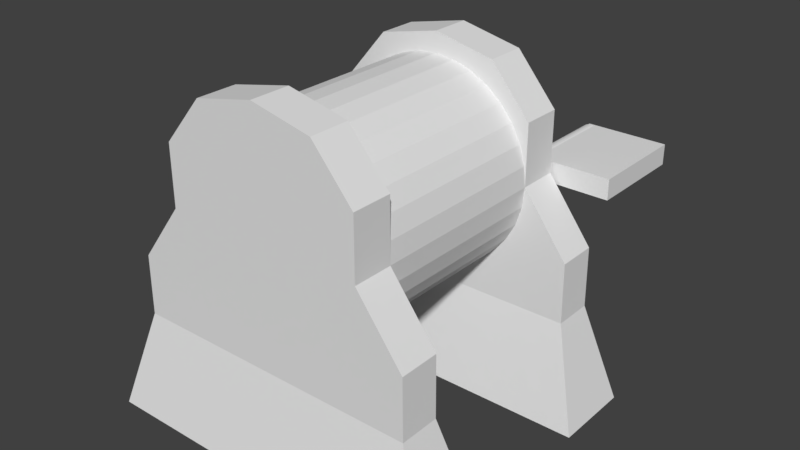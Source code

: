 # Source: crank.blend  (saved by Blender 2.78.0; exported with 4.5.12 LTS)
import bpy
from mathutils import Matrix  # noqa: F401  (used for matrix-valued properties, if any)

bpy.ops.wm.read_factory_settings(use_empty=True)
scene = bpy.context.scene
scene.name = 'Scene'

# ---- collections
col_collection_1 = bpy.data.collections.new('Collection 1'); scene.collection.children.link(col_collection_1)

# ---- world
world_world = bpy.data.worlds.new('World'); scene.world = world_world
world_world.color = (0.05088, 0.05088, 0.05088)
world_world.use_sun_shadow = False
world_world.sun_shadow_jitter_overblur = 0.0
world_world.cycles.sampling_method = 'MANUAL'

# ---- meshes
me_cube = bpy.data.meshes.new('Cube')
me_cube.from_pydata([(-1.0, -1.0, -1.0), (-1.0, -1.0, 1.0), (-1.0, 1.0, -1.0), (-1.0, 1.0, 1.0), (1.0, -1.0, -1.0), (1.0, -1.0, 1.0), (1.0, 1.0, -1.0), (1.0, 1.0, 1.0)], [], [(0, 1, 3, 2), (2, 3, 7, 6), (6, 7, 5, 4), (4, 5, 1, 0), (2, 6, 4, 0), (7, 3, 1, 5)])
me_cube.use_remesh_preserve_volume = False
me_cube.use_remesh_preserve_attributes = False
me_cube.use_mirror_vertex_groups = False
me_cube.update()
me_cube_001 = bpy.data.meshes.new('Cube.001')
me_cube_001.from_pydata([(-1.457, -1.0, -1.0), (0.0, -1.0, 1.0), (-1.457, 1.0, -1.0), (0.0, 1.0, 1.0), (1.457, -1.0, -1.0), (1.0, 1.0, 0.5), (1.457, 1.0, -1.0), (1.0, -1.0, 0.5), (1.0, 1.0, 0.0), (1.0, -1.0, 0.0), (-1.0, 1.0, 0.0), (-1.0, -1.0, 0.0), (1.451, 1.0, -0.5), (1.451, -1.0, -0.5), (-1.0, 1.0, 0.5), (-1.0, -1.0, 0.5), (-1.451, 1.0, -0.5), (-1.451, -1.0, -0.5), (0.0, 1.0, 1.0), (0.6014, -1.0, 0.8916), (0.6014, 1.0, 0.8916), (-0.6014, 1.0, 0.8916), (-0.6014, -1.0, 0.8916), (-1.457, -12.0, -1.0), (0.0, -12.0, 1.0), (-1.457, -10.0, -1.0), (0.0, -10.0, 1.0), (1.457, -12.0, -1.0), (1.0, -10.0, 0.5), (1.457, -10.0, -1.0), (1.0, -12.0, 0.5), (1.0, -10.0, 0.0), (1.0, -12.0, 0.0), (-1.0, -10.0, 0.0), (-1.0, -12.0, 0.0), (1.451, -10.0, -0.5), (1.451, -12.0, -0.5), (-1.0, -10.0, 0.5), (-1.0, -12.0, 0.5), (-1.451, -10.0, -0.5), (-1.451, -12.0, -0.5), (0.0, -10.0, 1.0), (0.6014, -12.0, 0.8916), (0.6014, -10.0, 0.8916), (-0.6014, -10.0, 0.8916), (-0.6014, -12.0, 0.8916), (-1.748, 2.0, -1.833), (-1.748, -2.0, -1.833), (1.748, 2.0, -1.833), (1.748, -2.0, -1.833), (-1.748, -9.0, -1.833), (-1.748, -13.0, -1.833), (1.748, -9.0, -1.833), (1.748, -13.0, -1.833)], [(3, 18), (3, 1), (20, 3), (26, 41), (26, 24), (43, 26)], [(0, 17, 16, 2), (6, 12, 13, 4), (4, 13, 9, 7, 19, 1, 22, 15, 11, 17, 0), (4, 0, 47, 49), (10, 11, 15, 14), (13, 12, 8, 9), (15, 22, 21, 14), (16, 17, 11, 10), (1, 18, 21, 22), (19, 7, 5, 20), (9, 8, 5, 7), (2, 16, 10, 14, 21, 18, 20, 5, 8, 12, 6), (1, 19, 20, 18), (23, 40, 39, 25), (29, 35, 36, 27), (27, 36, 32, 30, 42, 24, 45, 38, 34, 40, 23), (0, 2, 46, 47), (33, 34, 38, 37), (36, 35, 31, 32), (38, 45, 44, 37), (39, 40, 34, 33), (24, 41, 44, 45), (42, 30, 28, 43), (32, 31, 28, 30), (25, 39, 33, 37, 44, 41, 43, 28, 31, 35, 29), (24, 42, 43, 41), (46, 48, 49, 47), (50, 52, 53, 51), (25, 29, 52, 50), (6, 4, 49, 48), (23, 25, 50, 51), (27, 23, 51, 53), (29, 27, 53, 52), (2, 6, 48, 46)])
me_cube_001.use_remesh_preserve_volume = False
me_cube_001.use_remesh_preserve_attributes = False
me_cube_001.use_mirror_vertex_groups = False
me_cube_001.update()
me_cylinder = bpy.data.meshes.new('Cylinder')
me_cylinder.from_pydata([(0.0, 1.0, -1.0), (0.0, 1.0, 1.0), (0.1951, 0.9808, -1.0), (0.1951, 0.9808, 1.0), (0.3827, 0.9239, -1.0), (0.3827, 0.9239, 1.0), (0.5556, 0.8315, -1.0), (0.5556, 0.8315, 1.0), (0.7071, 0.7071, -1.0), (0.7071, 0.7071, 1.0), (0.8315, 0.5556, -1.0), (0.8315, 0.5556, 1.0), (0.9239, 0.3827, -1.0), (0.9239, 0.3827, 1.0), (0.9808, 0.1951, -1.0), (0.9808, 0.1951, 1.0), (1.0, 7.55e-08, -1.0), (1.0, 7.55e-08, 1.0), (0.9808, -0.1951, -1.0), (0.9808, -0.1951, 1.0), (0.9239, -0.3827, -1.0), (0.9239, -0.3827, 1.0), (0.8315, -0.5556, -1.0), (0.8315, -0.5556, 1.0), (0.7071, -0.7071, -1.0), (0.7071, -0.7071, 1.0), (0.5556, -0.8315, -1.0), (0.5556, -0.8315, 1.0), (0.3827, -0.9239, -1.0), (0.3827, -0.9239, 1.0), (0.1951, -0.9808, -1.0), (0.1951, -0.9808, 1.0), (-3.258e-07, -1.0, -1.0), (-3.258e-07, -1.0, 1.0), (-0.1951, -0.9808, -1.0), (-0.1951, -0.9808, 1.0), (-0.3827, -0.9239, -1.0), (-0.3827, -0.9239, 1.0), (-0.5556, -0.8315, -1.0), (-0.5556, -0.8315, 1.0), (-0.7071, -0.7071, -1.0), (-0.7071, -0.7071, 1.0), (-0.8315, -0.5556, -1.0), (-0.8315, -0.5556, 1.0), (-0.9239, -0.3827, -1.0), (-0.9239, -0.3827, 1.0), (-0.9808, -0.1951, -1.0), (-0.9808, -0.1951, 1.0), (-1.0, 9.656e-07, -1.0), (-1.0, 9.656e-07, 1.0), (-0.9808, 0.1951, -1.0), (-0.9808, 0.1951, 1.0), (-0.9239, 0.3827, -1.0), (-0.9239, 0.3827, 1.0), (-0.8315, 0.5556, -1.0), (-0.8315, 0.5556, 1.0), (-0.7071, 0.7071, -1.0), (-0.7071, 0.7071, 1.0), (-0.5556, 0.8315, -1.0), (-0.5556, 0.8315, 1.0), (-0.3827, 0.9239, -1.0), (-0.3827, 0.9239, 1.0), (-0.1951, 0.9808, -1.0), (-0.1951, 0.9808, 1.0)], [], [(0, 1, 3, 2), (2, 3, 5, 4), (4, 5, 7, 6), (6, 7, 9, 8), (8, 9, 11, 10), (10, 11, 13, 12), (12, 13, 15, 14), (14, 15, 17, 16), (16, 17, 19, 18), (18, 19, 21, 20), (20, 21, 23, 22), (22, 23, 25, 24), (24, 25, 27, 26), (26, 27, 29, 28), (28, 29, 31, 30), (30, 31, 33, 32), (32, 33, 35, 34), (34, 35, 37, 36), (36, 37, 39, 38), (38, 39, 41, 40), (40, 41, 43, 42), (42, 43, 45, 44), (44, 45, 47, 46), (46, 47, 49, 48), (48, 49, 51, 50), (50, 51, 53, 52), (52, 53, 55, 54), (54, 55, 57, 56), (56, 57, 59, 58), (58, 59, 61, 60), (3, 1, 63, 61, 59, 57, 55, 53, 51, 49, 47, 45, 43, 41, 39, 37, 35, 33, 31, 29, 27, 25, 23, 21, 19, 17, 15, 13, 11, 9, 7, 5), (60, 61, 63, 62), (62, 63, 1, 0), (0, 2, 4, 6, 8, 10, 12, 14, 16, 18, 20, 22, 24, 26, 28, 30, 32, 34, 36, 38, 40, 42, 44, 46, 48, 50, 52, 54, 56, 58, 60, 62)])
me_cylinder.use_remesh_preserve_volume = False
me_cylinder.use_remesh_preserve_attributes = False
me_cylinder.use_mirror_vertex_groups = False
me_cylinder.update()
me_cylinder_001 = bpy.data.meshes.new('Cylinder.001')
me_cylinder_001.from_pydata([(0.0, 1.0, -1.0), (0.0, 1.0, 1.0), (0.1951, 0.9808, -1.0), (0.1951, 0.9808, 1.0), (0.3827, 0.9239, -1.0), (0.3827, 0.9239, 1.0), (0.5556, 0.8315, -1.0), (0.5556, 0.8315, 1.0), (0.7071, 0.7071, -1.0), (0.7071, 0.7071, 1.0), (0.8315, 0.5556, -1.0), (0.8315, 0.5556, 1.0), (0.9239, 0.3827, -1.0), (0.9239, 0.3827, 1.0), (0.9808, 0.1951, -1.0), (0.9808, 0.1951, 1.0), (1.0, 7.55e-08, -1.0), (1.0, 7.55e-08, 1.0), (0.9808, -0.1951, -1.0), (0.9808, -0.1951, 1.0), (0.9239, -0.3827, -1.0), (0.9239, -0.3827, 1.0), (0.8315, -0.5556, -1.0), (0.8315, -0.5556, 1.0), (0.7071, -0.7071, -1.0), (0.7071, -0.7071, 1.0), (0.5556, -0.8315, -1.0), (0.5556, -0.8315, 1.0), (0.3827, -0.9239, -1.0), (0.3827, -0.9239, 1.0), (0.1951, -0.9808, -1.0), (0.1951, -0.9808, 1.0), (-3.258e-07, -1.0, -1.0), (-3.258e-07, -1.0, 1.0), (-0.1951, -0.9808, -1.0), (-0.1951, -0.9808, 1.0), (-0.3827, -0.9239, -1.0), (-0.3827, -0.9239, 1.0), (-0.5556, -0.8315, -1.0), (-0.5556, -0.8315, 1.0), (-0.7071, -0.7071, -1.0), (-0.7071, -0.7071, 1.0), (-0.8315, -0.5556, -1.0), (-0.8315, -0.5556, 1.0), (-0.9239, -0.3827, -1.0), (-0.9239, -0.3827, 1.0), (-0.9808, -0.1951, -1.0), (-0.9808, -0.1951, 1.0), (-1.0, 9.656e-07, -1.0), (-1.0, 9.656e-07, 1.0), (-0.9808, 0.1951, -1.0), (-0.9808, 0.1951, 1.0), (-0.9239, 0.3827, -1.0), (-0.9239, 0.3827, 1.0), (-0.8315, 0.5556, -1.0), (-0.8315, 0.5556, 1.0), (-0.7071, 0.7071, -1.0), (-0.7071, 0.7071, 1.0), (-0.5556, 0.8315, -1.0), (-0.5556, 0.8315, 1.0), (-0.3827, 0.9239, -1.0), (-0.3827, 0.9239, 1.0), (-0.1951, 0.9808, -1.0), (-0.1951, 0.9808, 1.0)], [], [(0, 1, 3, 2), (2, 3, 5, 4), (4, 5, 7, 6), (6, 7, 9, 8), (8, 9, 11, 10), (10, 11, 13, 12), (12, 13, 15, 14), (14, 15, 17, 16), (16, 17, 19, 18), (18, 19, 21, 20), (20, 21, 23, 22), (22, 23, 25, 24), (24, 25, 27, 26), (26, 27, 29, 28), (28, 29, 31, 30), (30, 31, 33, 32), (32, 33, 35, 34), (34, 35, 37, 36), (36, 37, 39, 38), (38, 39, 41, 40), (40, 41, 43, 42), (42, 43, 45, 44), (44, 45, 47, 46), (46, 47, 49, 48), (48, 49, 51, 50), (50, 51, 53, 52), (52, 53, 55, 54), (54, 55, 57, 56), (56, 57, 59, 58), (58, 59, 61, 60), (3, 1, 63, 61, 59, 57, 55, 53, 51, 49, 47, 45, 43, 41, 39, 37, 35, 33, 31, 29, 27, 25, 23, 21, 19, 17, 15, 13, 11, 9, 7, 5), (60, 61, 63, 62), (62, 63, 1, 0), (0, 2, 4, 6, 8, 10, 12, 14, 16, 18, 20, 22, 24, 26, 28, 30, 32, 34, 36, 38, 40, 42, 44, 46, 48, 50, 52, 54, 56, 58, 60, 62)])
me_cylinder_001.use_remesh_preserve_volume = False
me_cylinder_001.use_remesh_preserve_attributes = False
me_cylinder_001.use_mirror_vertex_groups = False
me_cylinder_001.update()

# ---- objects
ob_shootpad = bpy.data.objects.new('shootPad', me_cube)
ob_stand = bpy.data.objects.new('stand', me_cube_001)
ob_handle = bpy.data.objects.new('Handle', me_cylinder)
ob_roberoll = bpy.data.objects.new('roberoll', me_cylinder_001)

# ---- transforms, parenting, visibility, modifiers, constraints
ob_shootpad.location = (1.173, 1.826, -0.005692)
ob_shootpad.rotation_euler = (0.0, 1.571, 0.0)
ob_shootpad.scale = (0.1, 0.5, 0.4)
ob_shootpad.lineart.crease_threshold = 0.0
ob_stand.location = (0.0, 1.1, 0.0)
ob_stand.scale = (1.0, 0.2, 1.2)
ob_stand.lineart.crease_threshold = 0.0
ob_handle.location = (0.8, 1.8, 0.0)
ob_handle.rotation_euler = (1.571, 0.0, 0.0)
ob_handle.scale = (0.1, 0.1, 0.5)
ob_handle.lineart.crease_threshold = 0.0
ob_roberoll.location = (0.0, 0.0, 0.0)
ob_roberoll.rotation_euler = (1.571, 0.0, 0.0)
ob_roberoll.lineart.crease_threshold = 0.0

# ---- collection membership
col_collection_1.objects.link(ob_shootpad)
col_collection_1.objects.link(ob_stand)
col_collection_1.objects.link(ob_handle)
col_collection_1.objects.link(ob_roberoll)

# ---- scene / render settings (as saved in the file)
scene.frame_start = 1; scene.frame_end = 250; scene.frame_set(1)
scene.render.engine = 'BLENDER_EEVEE_NEXT'
scene.render.resolution_percentage = 50
scene.render.dither_intensity = 0.0
scene.cycles.use_denoising = False
scene.cycles.samples = 128
scene.cycles.sampling_pattern = 'TABULATED_SOBOL'
scene.cycles.light_sampling_threshold = 0.0
scene.cycles.use_adaptive_sampling = False
scene.cycles.use_light_tree = False
scene.cycles.blur_glossy = 0.0
scene.cycles.sample_clamp_indirect = 0.0
scene.view_settings.view_transform = 'Standard'
bpy.context.view_layer.update()

# ---- added for rendering (the .blend has no active camera and no usable light): camera, sun
cam_auto = bpy.data.cameras.new('AutoCamera')
cam_auto.lens = 50.0
cam_auto.sensor_width = 36.0
cam_auto.clip_end = 1000.0
ob_auto_camera = bpy.data.objects.new('AutoCamera', cam_auto)
scene.collection.objects.link(ob_auto_camera)
ob_auto_camera.location = (5.7348, -6.46895, 4.08784)
ob_auto_camera.rotation_euler = (1.09748, -7.21219e-08, 0.694738)
scene.camera = ob_auto_camera
light_auto_sun = bpy.data.lights.new('AutoSun', 'SUN')
light_auto_sun.energy = 3.0
light_auto_sun.angle = 0.0523599
ob_auto_sun = bpy.data.objects.new('AutoSun', light_auto_sun)
scene.collection.objects.link(ob_auto_sun)
ob_auto_sun.rotation_euler = (0.872665, 0.174533, 0.523599)
bpy.context.view_layer.update()
